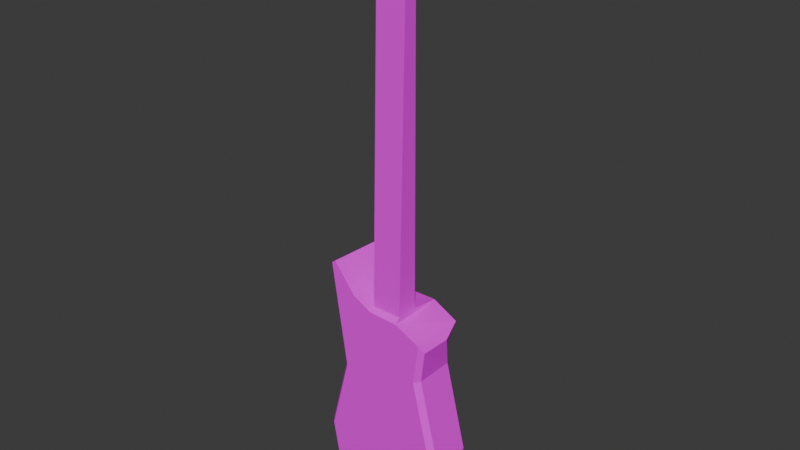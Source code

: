 # Source: WeaponGuitar.blend  (saved by Blender 4.2.66; exported with 4.5.12 LTS)
import bpy
from mathutils import Matrix  # noqa: F401  (used for matrix-valued properties, if any)

bpy.ops.wm.read_factory_settings(use_empty=True)
scene = bpy.context.scene
scene.name = 'Scene'

# ---- collections
col_collection = bpy.data.collections.new('Collection'); scene.collection.children.link(col_collection)

# ---- images (referenced by path relative to the original .blend; pixels are not part of the script)
import os
ASSET_DIR = os.environ.get("B2B_ASSET_DIR", "")  # directory of the original .blend (textures are referenced by path, not embedded)
HERE = os.path.dirname(os.path.abspath(__file__))  # packed textures are extracted next to this script under _unpacked/

def load_image(name, relpath, width, height, colorspace="sRGB"):
    """Load a texture the original file referenced (path relative to the .blend, or extracted next to this script)."""
    p = next((c for c in (os.path.join(HERE, relpath), os.path.join(ASSET_DIR, relpath)) if relpath and os.path.exists(c)), "")
    if p:
        img = bpy.data.images.load(p, check_existing=True)
        img.name = name
    else:  # same state as the original file: an image datablock whose file is absent (Cycles renders it pink)
        img = bpy.data.images.new(name, width, height)
        img.source = "FILE"
        img.filepath = "//" + (relpath or name)
    img.colorspace_settings.name = colorspace
    return img
img_maidguitar = load_image('MaidGuitar', 'MaidGuitar.png', 1024, 1024, 'sRGB')

# ---- materials (node trees are filled in below, after node groups)
mat_maidguitar = bpy.data.materials.new('MaidGuitar')

# ---- material node trees
mat_maidguitar.use_nodes = True; mat_maidguitar.node_tree.nodes.clear()
_N = mat_maidguitar.node_tree.nodes; _L = mat_maidguitar.node_tree.links
n0 = _N.new('ShaderNodeBsdfPrincipled'); n0.name = 'Principled BSDF'; n0.location = (10, 300)
n1 = _N.new('ShaderNodeOutputMaterial'); n1.name = 'Material Output'; n1.location = (300, 300)
n2 = _N.new('ShaderNodeTexImage'); n2.name = 'Image Texture'; n2.location = (-280, 280)
n2.image = img_maidguitar
_L.new(n0.outputs[0], n1.inputs[0])
_L.new(n2.outputs[0], n0.inputs[0])
n1.is_active_output = True

# ---- world
world_world = bpy.data.worlds.new('World'); scene.world = world_world
world_world.use_nodes = True; world_world.node_tree.nodes.clear()
_N = world_world.node_tree.nodes; _L = world_world.node_tree.links
n0 = _N.new('ShaderNodeOutputWorld'); n0.name = 'World Output'; n0.location = (300, 300)
n1 = _N.new('ShaderNodeBackground'); n1.name = 'Background'; n1.location = (10, 300)
n1.inputs[0].default_value = (0.05088, 0.05088, 0.05088, 1.0)
_L.new(n1.outputs[0], n0.inputs[0])
n0.is_active_output = True
world_world.color = (0.05088, 0.05088, 0.05088)
world_world.sun_shadow_jitter_overblur = 0.0

# ---- meshes
me_cube_001 = bpy.data.meshes.new('Cube.001')
me_cube_001.from_pydata([(-0.2456, 1.207, -1.015), (-0.2456, 1.316, 0.6097), (-0.2552, -1.173, -1.015), (-0.2552, -1.173, 0.6062), (-0.2552, -1.173, -0.007684), (-0.2456, 1.207, -0.007684), (-0.6019, 1.207, -1.008), (-0.5303, -1.173, 0.7053), (-0.5177, -1.173, -0.05135), (-0.4779, 1.207, 0.7043), (-0.6019, -1.173, -1.008), (-0.5177, 1.207, -0.05135), (0.165, 1.365, 0.6027), (0.1681, -1.173, -1.022), (0.165, 1.207, 0.036), (0.165, 1.207, -1.022), (0.1681, -1.173, 0.5936), (0.1681, -1.173, 0.036), (0.165, -0.01107, 3.448), (-0.2552, -0.618, 3.448), (-0.8186, -1.173, -1.005), (-0.8186, 1.207, -1.005), (0.6472, -1.173, -1.026), (0.6472, 1.207, -1.026), (0.5098, -1.173, 0.4786), (0.5566, 1.207, 0.4966), (-0.8443, -1.173, 0.9839), (-0.7957, 1.207, 0.986), (-0.6809, -1.173, -0.07192), (-0.7477, -0.9444, -0.08035), (-0.9592, -1.173, -0.8179), (-1.003, -0.9444, -0.7602), (-0.8906, -0.9444, -1.208), (-0.8727, -1.173, -1.158), (-0.9569, -0.7611, 0.9255), (-0.899, -1.173, 0.9558), (-0.7477, 0.9185, -0.08035), (-0.6494, 1.207, -0.06796), (-0.8643, 1.207, -1.134), (-0.8906, 0.9186, -1.208), (-1.003, 0.9186, -0.7602), (-0.9388, 1.207, -0.845), (-0.8628, 1.207, 0.9509), (-0.9148, 1.085, 0.9247), (0.3688, 1.207, 0.06046), (0.5213, 0.8435, 0.0797), (0.712, 1.207, -0.9335), (0.8201, 0.8583, -0.7799), (0.7207, 0.863, -1.183), (0.6711, 1.207, -1.077), (0.6211, 0.338, 0.4132), (0.5566, 1.207, 0.4966), (0.5213, -0.9311, 0.0797), (0.4495, -1.173, 0.07064), (0.6974, -1.173, -1.133), (0.7207, -0.9396, -1.183), (0.8201, -0.9377, -0.7799), (0.7693, -1.173, -0.8521), (0.5284, -1.173, 0.4567), (0.584, -0.974, 0.3939), (-0.03986, 0.9529, -1.393), (-0.2456, 1.207, -1.352), (-0.03986, -0.9529, -1.393), (-0.2552, -1.173, -1.352), (-0.3387, 0.9529, -1.43), (-0.3629, 1.207, -1.391), (-0.3629, -1.173, -1.391), (-0.3387, -0.9529, -1.43), (0.259, -0.9529, -1.355), (0.1681, -1.173, -1.313), (0.165, 1.207, -1.313), (0.259, 0.9529, -1.355), (-0.5595, -0.9529, -1.458), (-0.6141, -1.173, -1.423), (-0.5911, -0.9236, -1.462), (-0.6741, -0.9444, -1.43), (-0.5911, 0.8978, -1.462), (-0.6741, 0.9187, -1.43), (-0.5314, 0.9529, -1.455), (-0.586, 1.207, -1.419), (0.3322, 0.9529, -1.346), (0.4, 1.207, -1.299), (0.5114, 0.8373, -1.323), (0.6104, 0.8632, -1.274), (0.5114, -0.9128, -1.323), (0.6104, -0.9396, -1.274), (0.4455, -0.9529, -1.331), (0.5128, -1.173, -1.285), (-0.2456, -0.01107, 3.448), (0.1681, -0.618, 3.448), (-0.2456, 0.05252, 0.6435), (0.165, 0.05252, 0.6435), (-0.2552, -0.9493, 0.6435), (0.1681, -0.9493, 0.6435), (0.2193, -0.618, 3.576), (-0.3072, -0.618, 3.576), (-0.2953, -0.01107, 3.576), (0.2155, -0.01107, 3.576), (0.1768, -0.618, 4.113), (-0.264, -0.618, 4.113), (-0.254, -0.01107, 4.113), (0.1735, -0.01107, 4.113), (0.2282, -0.618, 4.269), (-0.3163, -0.618, 4.269), (-0.304, -0.01107, 4.269), (0.2243, -0.01107, 4.269), (-0.285, -0.01107, 3.71), (-0.2747, -0.01107, 3.844), (-0.2644, -0.01107, 3.979), (0.184, -0.01107, 3.979), (0.1945, -0.01107, 3.844), (0.205, -0.01107, 3.71), (-0.2964, -0.618, 3.71), (-0.2856, -0.618, 3.844), (-0.2748, -0.618, 3.979), (0.2087, -0.618, 3.71), (0.198, -0.618, 3.844), (0.1874, -0.618, 3.979), (-0.4065, -0.01107, 3.576), (-0.4236, -0.618, 3.576), (0.3285, -0.01107, 3.576), (0.334, -0.618, 3.576), (-0.3472, -0.01107, 4.113), (-0.3615, -0.618, 4.113), (0.2682, -0.01107, 4.113), (0.2728, -0.618, 4.113), (-0.362, -0.01107, 3.979), (0.3134, -0.01107, 3.71), (-0.377, -0.618, 3.979), (0.2881, -0.618, 3.979), (-0.3917, -0.01107, 3.71), (0.2832, -0.01107, 3.979), (-0.4081, -0.618, 3.71), (0.3187, -0.618, 3.71), (0.165, 0.04457, 0.9941), (0.165, 0.03662, 1.345), (0.165, 0.02867, 1.695), (0.165, 0.02072, 2.046), (0.165, 0.01278, 2.396), (0.165, 0.004827, 2.747), (0.165, -0.003121, 3.097), (0.1681, -0.9079, 0.9941), (0.1681, -0.8665, 1.345), (0.1681, -0.8251, 1.695), (0.1681, -0.7836, 2.046), (0.1681, -0.7422, 2.396), (0.1681, -0.7008, 2.747), (0.1681, -0.6594, 3.097), (-0.2456, -0.003121, 3.097), (-0.2456, 0.004827, 2.747), (-0.2456, 0.01278, 2.396), (-0.2456, 0.02072, 2.046), (-0.2456, 0.02867, 1.695), (-0.2456, 0.03662, 1.345), (-0.2456, 0.04457, 0.9941), (-0.2552, -0.6594, 3.097), (-0.2552, -0.7008, 2.747), (-0.2552, -0.7422, 2.396), (-0.2552, -0.7836, 2.046), (-0.2552, -0.8251, 1.695), (-0.2552, -0.8665, 1.345), (-0.2552, -0.9079, 0.9941)], [], [(9, 27, 26, 7), (45, 50, 59, 52), (38, 41, 21), (29, 34, 43, 36), (31, 29, 36, 40), (47, 45, 52, 56), (46, 49, 23), (30, 33, 20), (73, 33, 32, 75), (10, 8, 28, 30, 20), (14, 12, 25, 51, 44), (10, 20, 33, 73, 66), (38, 21, 6, 65, 79), (2, 10, 66, 63), (6, 11, 5, 0), (13, 17, 4, 2), (60, 71, 68, 62), (17, 16, 3, 4), (11, 9, 1, 5), (38, 79, 77, 39), (54, 22, 13, 69, 87), (13, 2, 63, 69), (2, 4, 8, 10), (1, 9, 7, 3), (4, 3, 7, 8), (15, 14, 44, 46, 23), (53, 58, 24, 16, 17), (54, 87, 85, 55), (54, 57, 22), (64, 60, 62, 67), (0, 5, 14, 15), (6, 0, 61, 65), (5, 1, 12, 14), (26, 27, 42, 43, 34, 35), (39, 32, 31, 40), (76, 78, 64, 67, 72, 74), (55, 48, 47, 56), (25, 24, 58, 59, 50, 51), (71, 80, 82, 84, 86, 68), (25, 12, 16, 24), (37, 42, 27, 9, 11), (31, 32, 33, 30), (32, 39, 77, 75), (30, 28, 29, 31), (34, 29, 28, 35), (8, 7, 26, 35, 28), (39, 40, 41, 38), (81, 49, 48, 83), (37, 41, 40, 36), (42, 37, 36, 43), (21, 41, 37, 11, 6), (47, 48, 49, 46), (48, 55, 85, 83), (46, 44, 45, 47), (44, 51, 50, 45), (15, 23, 49, 81, 70), (55, 56, 57, 54), (53, 57, 56, 52), (58, 53, 52, 59), (22, 57, 53, 17, 13), (71, 60, 61, 70), (67, 62, 63, 66), (60, 64, 65, 61), (62, 68, 69, 63), (74, 72, 73, 75), (66, 73, 72, 67), (78, 76, 77, 79), (75, 77, 76, 74), (79, 65, 64, 78), (82, 80, 81, 83), (70, 81, 80, 71), (86, 84, 85, 87), (83, 85, 84, 82), (87, 69, 68, 86), (0, 15, 70, 61), (140, 148, 88, 18), (148, 155, 19, 88), (155, 147, 89, 19), (147, 140, 18, 89), (89, 18, 97, 94), (16, 12, 91, 93), (3, 16, 93, 92), (1, 3, 92, 90), (12, 1, 90, 91), (109, 108, 100, 101), (88, 19, 95, 96), (18, 88, 96, 97), (19, 89, 94, 95), (100, 99, 103, 104), (111, 115, 133, 127), (114, 117, 98, 99), (97, 111, 127, 120), (102, 105, 104, 103), (99, 98, 102, 103), (98, 101, 105, 102), (101, 100, 104, 105), (112, 106, 130, 132), (115, 111, 110, 116), (116, 110, 109, 117), (95, 94, 115, 112), (112, 115, 116, 113), (113, 116, 117, 114), (109, 101, 124, 131), (106, 112, 113, 107), (107, 113, 114, 108), (97, 96, 106, 111), (111, 106, 107, 110), (110, 107, 108, 109), (126, 128, 123, 122), (129, 131, 124, 125), (121, 120, 127, 133), (118, 119, 132, 130), (114, 99, 123, 128), (108, 114, 128, 126), (98, 117, 129, 125), (95, 112, 132, 119), (117, 109, 131, 129), (106, 96, 118, 130), (96, 95, 119, 118), (99, 100, 122, 123), (94, 97, 120, 121), (115, 94, 121, 133), (101, 98, 125, 124), (100, 108, 126, 122), (93, 91, 134, 141), (141, 134, 135, 142), (142, 135, 136, 143), (143, 136, 137, 144), (144, 137, 138, 145), (145, 138, 139, 146), (146, 139, 140, 147), (92, 93, 141, 161), (161, 141, 142, 160), (160, 142, 143, 159), (159, 143, 144, 158), (158, 144, 145, 157), (157, 145, 146, 156), (156, 146, 147, 155), (90, 92, 161, 154), (154, 161, 160, 153), (153, 160, 159, 152), (152, 159, 158, 151), (151, 158, 157, 150), (150, 157, 156, 149), (149, 156, 155, 148), (91, 90, 154, 134), (134, 154, 153, 135), (135, 153, 152, 136), (136, 152, 151, 137), (137, 151, 150, 138), (138, 150, 149, 139), (139, 149, 148, 140)])
_uv = me_cube_001.uv_layers.new(name='UVMap')
_uv.uv.foreach_set('vector', [0.8782, 0.01681, 0.9184, 0.01639, 0.9233, 0.3114, 0.8836, 0.3118, 0.7831, 0.4233, 0.8248, 0.486, 0.8223, 0.6486, 0.7831, 0.6433, 0.6455, 0.2637, 0.6402, 0.2271, 0.6528, 0.2484, 0.3537, 0.5074, 0.3761, 0.3815, 0.6049, 0.3818, 0.5846, 0.5073, 0.3531, 0.5898, 0.3537, 0.5074, 0.5846, 0.5073, 0.584, 0.5898, 0.6778, 0.4216, 0.7831, 0.4233, 0.7831, 0.6433, 0.6778, 0.6443, 0.8424, 0.2601, 0.8354, 0.2772, 0.8332, 0.2706, 0.2156, 0.5996, 0.2101, 0.6427, 0.2011, 0.6247, 0.3256, 0.6744, 0.325, 0.6399, 0.3533, 0.646, 0.3537, 0.675, 0.1745, 0.6283, 0.1497, 0.5119, 0.1701, 0.512, 0.2156, 0.5996, 0.2011, 0.6247, 0.788, 0.1334, 0.7956, 0.06334, 0.8424, 0.08184, 0.8424, 0.08184, 0.8134, 0.1331, 0.1745, 0.6283, 0.2011, 0.6247, 0.2101, 0.6427, 0.1822, 0.6792, 0.1508, 0.6791, 0.6455, 0.2637, 0.6528, 0.2484, 0.6795, 0.2517, 0.7038, 0.3022, 0.6759, 0.3026, 0.1319, 0.6344, 0.1745, 0.6283, 0.1508, 0.6791, 0.137, 0.6759, 0.6795, 0.2517, 0.7027, 0.135, 0.7368, 0.1332, 0.7233, 0.2573, 0.07995, 0.6416, 0.06405, 0.5115, 0.1168, 0.5105, 0.1319, 0.6344, 0.7236, 0.9439, 0.6863, 0.9439, 0.6863, 0.7077, 0.7236, 0.7077, 0.06405, 0.5115, 0.05567, 0.4429, 0.1075, 0.435, 0.1168, 0.5105, 0.7027, 0.135, 0.7177, 0.04239, 0.7451, 0.05703, 0.7368, 0.1332, 0.62, 0.6369, 0.6206, 0.6741, 0.5847, 0.6749, 0.5842, 0.646, 0.01649, 0.6633, 0.02105, 0.6493, 0.07995, 0.6416, 0.08432, 0.6774, 0.04149, 0.6792, 0.07995, 0.6416, 0.1319, 0.6344, 0.137, 0.6759, 0.08432, 0.6774, 0.1319, 0.6344, 0.1168, 0.5105, 0.1497, 0.5119, 0.1745, 0.6283, 0.8492, 0.003423, 0.8782, 0.01681, 0.8836, 0.3118, 0.8492, 0.3119, 0.1168, 0.5105, 0.1075, 0.435, 0.1399, 0.4187, 0.1497, 0.5119, 0.7738, 0.2637, 0.788, 0.1334, 0.8134, 0.1331, 0.8424, 0.2601, 0.8332, 0.2706, 0.0289, 0.5115, 0.01338, 0.4652, 0.01534, 0.4622, 0.05567, 0.4429, 0.06405, 0.5115, 0.6298, 0.6803, 0.6542, 0.6803, 0.642, 0.7093, 0.6275, 0.7092, 0.01649, 0.6633, 0.003423, 0.6298, 0.02105, 0.6493, 0.7609, 0.9439, 0.7236, 0.9439, 0.7236, 0.7077, 0.7609, 0.7077, 0.7233, 0.2573, 0.7368, 0.1332, 0.788, 0.1334, 0.7738, 0.2637, 0.6795, 0.2517, 0.7233, 0.2573, 0.7188, 0.2989, 0.7038, 0.3022, 0.7368, 0.1332, 0.7451, 0.05703, 0.7956, 0.06334, 0.788, 0.1334, 0.9233, 0.3114, 0.9184, 0.01639, 0.9266, 0.01649, 0.9329, 0.03175, 0.9373, 0.2605, 0.93, 0.3115, 0.5842, 0.646, 0.3533, 0.646, 0.3531, 0.5898, 0.584, 0.5898, 0.7924, 0.9371, 0.7849, 0.9439, 0.7609, 0.9439, 0.7609, 0.7077, 0.7884, 0.7077, 0.7924, 0.7113, 0.6275, 0.6445, 0.6275, 0.421, 0.6778, 0.4216, 0.6778, 0.6443, 0.9478, 0.3979, 0.9539, 0.6929, 0.9515, 0.693, 0.9445, 0.6684, 0.9397, 0.5058, 0.9478, 0.3979, 0.6863, 0.9439, 0.6771, 0.9439, 0.6548, 0.9296, 0.6548, 0.7126, 0.663, 0.7076, 0.6863, 0.7077, 0.9478, 0.3979, 0.9966, 0.3781, 0.9966, 0.6926, 0.9539, 0.6929, 0.6862, 0.1353, 0.6736, 0.006849, 0.6823, 0.003423, 0.7177, 0.04239, 0.7027, 0.135, 0.3531, 0.5898, 0.3533, 0.646, 0.325, 0.6399, 0.3248, 0.5972, 0.3533, 0.646, 0.5842, 0.646, 0.5847, 0.6749, 0.3537, 0.675, 0.3248, 0.5972, 0.3256, 0.5068, 0.3537, 0.5074, 0.3531, 0.5898, 0.3761, 0.3815, 0.3537, 0.5074, 0.3256, 0.5068, 0.3252, 0.3781, 0.1497, 0.5119, 0.1399, 0.4187, 0.1744, 0.3797, 0.1815, 0.3823, 0.1701, 0.512, 0.5842, 0.646, 0.584, 0.5898, 0.6199, 0.6007, 0.62, 0.6369, 0.6683, 0.9754, 0.6325, 0.9753, 0.6275, 0.9327, 0.642, 0.9327, 0.6206, 0.5065, 0.6199, 0.6007, 0.584, 0.5898, 0.5846, 0.5073, 0.6202, 0.3789, 0.6206, 0.5065, 0.5846, 0.5073, 0.6049, 0.3818, 0.6528, 0.2484, 0.6402, 0.2271, 0.6862, 0.1353, 0.7027, 0.135, 0.6795, 0.2517, 0.6778, 0.4216, 0.6275, 0.421, 0.6404, 0.3783, 0.6583, 0.3783, 0.6275, 0.9327, 0.6275, 0.7092, 0.642, 0.7093, 0.642, 0.9327, 0.6583, 0.3783, 0.7801, 0.3781, 0.7831, 0.4233, 0.6778, 0.4216, 0.7801, 0.3781, 0.8349, 0.3782, 0.8248, 0.486, 0.7831, 0.4233, 0.7738, 0.2637, 0.8332, 0.2706, 0.8354, 0.2772, 0.7991, 0.301, 0.7699, 0.2996, 0.6275, 0.6445, 0.6778, 0.6443, 0.6686, 0.6734, 0.6335, 0.6734, 0.7817, 0.6732, 0.6686, 0.6734, 0.6778, 0.6443, 0.7831, 0.6433, 0.8298, 0.6732, 0.7817, 0.6732, 0.7831, 0.6433, 0.8223, 0.6486, 0.02105, 0.6493, 0.003423, 0.6298, 0.0289, 0.5115, 0.06405, 0.5115, 0.07995, 0.6416, 0.6863, 0.9439, 0.7236, 0.9439, 0.7486, 0.9754, 0.6974, 0.9754, 0.7609, 0.7077, 0.7236, 0.7077, 0.7497, 0.6803, 0.7635, 0.6804, 0.7236, 0.9439, 0.7609, 0.9439, 0.7635, 0.9754, 0.7486, 0.9754, 0.7236, 0.7077, 0.6863, 0.7077, 0.6971, 0.6803, 0.7497, 0.6803, 0.7924, 0.7113, 0.7884, 0.7077, 0.7948, 0.6804, 0.8023, 0.7087, 0.7635, 0.6804, 0.7948, 0.6804, 0.7884, 0.7077, 0.7609, 0.7077, 0.7849, 0.9439, 0.7924, 0.9371, 0.8023, 0.9396, 0.7913, 0.9754, 0.8023, 0.7087, 0.8023, 0.9396, 0.7924, 0.9371, 0.7924, 0.7113, 0.7913, 0.9754, 0.7635, 0.9754, 0.7609, 0.9439, 0.7849, 0.9439, 0.6548, 0.9296, 0.6771, 0.9439, 0.6683, 0.9754, 0.642, 0.9327, 0.6974, 0.9754, 0.6683, 0.9754, 0.6771, 0.9439, 0.6863, 0.9439, 0.663, 0.7076, 0.6548, 0.7126, 0.642, 0.7093, 0.6542, 0.6803, 0.642, 0.9327, 0.642, 0.7093, 0.6548, 0.7126, 0.6548, 0.9296, 0.6542, 0.6803, 0.6971, 0.6803, 0.6863, 0.7077, 0.663, 0.7076, 0.7233, 0.2573, 0.7738, 0.2637, 0.7699, 0.2996, 0.7188, 0.2989, 0.9126, 0.5233, 0.8617, 0.5233, 0.8617, 0.4799, 0.9126, 0.4799, 0.4705, 0.06316, 0.3892, 0.063, 0.3944, 0.01962, 0.4696, 0.01977, 0.2955, 0.525, 0.243, 0.525, 0.243, 0.4815, 0.2955, 0.4815, 0.2532, 0.0629, 0.1718, 0.0632, 0.1726, 0.01977, 0.2479, 0.01949, 0.2479, 0.01949, 0.1726, 0.01977, 0.1726, 0.003705, 0.2478, 0.003423, 0.318, 0.3729, 0.003423, 0.3729, 0.166, 0.3672, 0.2902, 0.3668, 0.668, 0.3095, 0.668, 0.362, 0.6402, 0.3619, 0.6402, 0.3095, 0.6333, 0.3713, 0.3248, 0.3713, 0.3526, 0.3667, 0.4767, 0.3669, 0.3248, 0.6818, 0.3757, 0.6879, 0.3757, 0.8444, 0.3248, 0.8443, 0.9149, 0.4141, 0.8594, 0.4141, 0.8606, 0.3974, 0.9136, 0.3974, 0.4696, 0.01977, 0.3944, 0.01962, 0.3943, 0.003423, 0.4695, 0.003592, 0.9126, 0.4799, 0.8617, 0.4799, 0.8555, 0.464, 0.9188, 0.464, 0.2955, 0.4815, 0.243, 0.4815, 0.2366, 0.4656, 0.3019, 0.4656, 0.5565, 0.6818, 0.5565, 0.757, 0.5369, 0.7572, 0.5369, 0.6819, 0.1501, 0.686, 0.1501, 0.7612, 0.1365, 0.7613, 0.1367, 0.6861, 0.2979, 0.4157, 0.2406, 0.4157, 0.2419, 0.399, 0.2965, 0.399, 0.9188, 0.464, 0.9175, 0.4474, 0.931, 0.4474, 0.9328, 0.464, 0.3826, 0.757, 0.383, 0.6818, 0.4485, 0.6818, 0.45, 0.757, 0.2965, 0.399, 0.2419, 0.399, 0.2355, 0.3797, 0.303, 0.3797, 0.5829, 0.6818, 0.5829, 0.7571, 0.5634, 0.757, 0.5634, 0.6818, 0.9136, 0.3974, 0.8606, 0.3974, 0.8545, 0.3781, 0.9199, 0.3781, 0.1158, 0.7612, 0.1158, 0.686, 0.129, 0.6863, 0.1297, 0.7615, 0.4901, 0.6818, 0.4901, 0.757, 0.4735, 0.757, 0.4735, 0.6818, 0.4735, 0.6818, 0.4735, 0.757, 0.4569, 0.7571, 0.4569, 0.6818, 0.3019, 0.4656, 0.2366, 0.4656, 0.238, 0.449, 0.3006, 0.449, 0.3006, 0.449, 0.238, 0.449, 0.2393, 0.4323, 0.2992, 0.4323, 0.2992, 0.4323, 0.2393, 0.4323, 0.2406, 0.4157, 0.2979, 0.4157, 0.9149, 0.4141, 0.9136, 0.3974, 0.9254, 0.3974, 0.9272, 0.4141, 0.53, 0.6819, 0.53, 0.7571, 0.5135, 0.7571, 0.5135, 0.6818, 0.5135, 0.6818, 0.5135, 0.7571, 0.4969, 0.757, 0.4969, 0.6818, 0.9188, 0.464, 0.8555, 0.464, 0.8568, 0.4474, 0.9175, 0.4474, 0.9175, 0.4474, 0.8568, 0.4474, 0.8581, 0.4307, 0.9162, 0.4307, 0.9162, 0.4307, 0.8581, 0.4307, 0.8594, 0.4141, 0.9149, 0.4141, 0.05021, 0.7613, 0.05021, 0.686, 0.06673, 0.686, 0.06673, 0.7613, 0.6063, 0.6818, 0.6063, 0.757, 0.5898, 0.757, 0.5898, 0.6818, 0.02, 0.686, 0.02, 0.7612, 0.003423, 0.7612, 0.003424, 0.686, 0.02684, 0.7613, 0.02684, 0.686, 0.04336, 0.686, 0.04336, 0.7613, 0.2979, 0.4157, 0.2965, 0.399, 0.3086, 0.399, 0.3106, 0.4157, 0.157, 0.7615, 0.157, 0.6862, 0.1696, 0.686, 0.169, 0.7613, 0.2419, 0.399, 0.2406, 0.4157, 0.2281, 0.4157, 0.23, 0.399, 0.3019, 0.4656, 0.3006, 0.449, 0.3144, 0.449, 0.3163, 0.4656, 0.1889, 0.6861, 0.1889, 0.7613, 0.1766, 0.7612, 0.1765, 0.686, 0.8568, 0.4474, 0.8555, 0.464, 0.8417, 0.464, 0.8436, 0.4474, 0.07357, 0.7615, 0.07357, 0.6863, 0.08796, 0.686, 0.08731, 0.7613, 0.1957, 0.7612, 0.1957, 0.686, 0.2073, 0.6862, 0.2078, 0.7614, 0.109, 0.6861, 0.109, 0.7613, 0.09501, 0.7612, 0.0948, 0.686, 0.238, 0.449, 0.2366, 0.4656, 0.2224, 0.4656, 0.2243, 0.449, 0.821, 0.6803, 0.821, 0.7555, 0.8092, 0.7555, 0.8093, 0.6803, 0.8606, 0.3974, 0.8594, 0.4141, 0.8473, 0.4141, 0.8491, 0.3974, 0.2902, 0.3668, 0.166, 0.3672, 0.1669, 0.3238, 0.2849, 0.3234, 0.2849, 0.3234, 0.1669, 0.3238, 0.1677, 0.2804, 0.2796, 0.28, 0.2796, 0.28, 0.1677, 0.2804, 0.1685, 0.2369, 0.2743, 0.2365, 0.2743, 0.2365, 0.1685, 0.2369, 0.1693, 0.1935, 0.269, 0.1931, 0.269, 0.1931, 0.1693, 0.1935, 0.1702, 0.1501, 0.2638, 0.1497, 0.2638, 0.1497, 0.1702, 0.1501, 0.171, 0.1066, 0.2585, 0.1063, 0.2585, 0.1063, 0.171, 0.1066, 0.1718, 0.0632, 0.2532, 0.0629, 0.2955, 0.8301, 0.243, 0.8301, 0.243, 0.7865, 0.2955, 0.7865, 0.2955, 0.7865, 0.243, 0.7865, 0.243, 0.743, 0.2955, 0.743, 0.2955, 0.743, 0.243, 0.743, 0.243, 0.6994, 0.2955, 0.6994, 0.2955, 0.6994, 0.243, 0.6994, 0.243, 0.6558, 0.2955, 0.6558, 0.2955, 0.6558, 0.243, 0.6558, 0.243, 0.6122, 0.2955, 0.6122, 0.2955, 0.6122, 0.243, 0.6122, 0.243, 0.5686, 0.2955, 0.5686, 0.2955, 0.5686, 0.243, 0.5686, 0.243, 0.525, 0.2955, 0.525, 0.4767, 0.3669, 0.3526, 0.3667, 0.3578, 0.3233, 0.4759, 0.3235, 0.4759, 0.3235, 0.3578, 0.3233, 0.363, 0.2799, 0.475, 0.2801, 0.475, 0.2801, 0.363, 0.2799, 0.3682, 0.2365, 0.4741, 0.2367, 0.4741, 0.2367, 0.3682, 0.2365, 0.3735, 0.1931, 0.4732, 0.1933, 0.4732, 0.1933, 0.3735, 0.1931, 0.3787, 0.1498, 0.4723, 0.1499, 0.4723, 0.1499, 0.3787, 0.1498, 0.3839, 0.1064, 0.4714, 0.1066, 0.4714, 0.1066, 0.3839, 0.1064, 0.3892, 0.063, 0.4705, 0.06316, 0.9126, 0.8274, 0.8617, 0.8274, 0.8617, 0.784, 0.9126, 0.784, 0.9126, 0.784, 0.8617, 0.784, 0.8617, 0.7405, 0.9126, 0.7405, 0.9126, 0.7405, 0.8617, 0.7405, 0.8617, 0.6971, 0.9126, 0.6971, 0.9126, 0.6971, 0.8617, 0.6971, 0.8617, 0.6537, 0.9126, 0.6537, 0.9126, 0.6537, 0.8617, 0.6537, 0.8617, 0.6102, 0.9126, 0.6102, 0.9126, 0.6102, 0.8617, 0.6102, 0.8617, 0.5668, 0.9126, 0.5668, 0.9126, 0.5668, 0.8617, 0.5668, 0.8617, 0.5233, 0.9126, 0.5233])
me_cube_001.materials.append(mat_maidguitar)
me_cube_001.update()

# ---- objects
ob_cube = bpy.data.objects.new('Cube', me_cube_001)

# ---- transforms, parenting, visibility, modifiers, constraints
ob_cube.location = (0.0, 0.0, 0.0)
ob_cube.scale = (0.6929, 0.2147, 1.0)

# ---- collection membership
col_collection.objects.link(ob_cube)

# ---- scene / render settings (as saved in the file)
scene.frame_start = 1; scene.frame_end = 250; scene.frame_set(1)
scene.render.engine = 'BLENDER_EEVEE_NEXT'
bpy.context.view_layer.update()

# ---- added for rendering (the .blend has no active camera and no usable light): camera, sun
cam_auto = bpy.data.cameras.new('AutoCamera')
cam_auto.lens = 50.0
cam_auto.sensor_width = 36.0
cam_auto.clip_end = 1000.0
ob_auto_camera = bpy.data.objects.new('AutoCamera', cam_auto)
scene.collection.objects.link(ob_auto_camera)
ob_auto_camera.location = (5.38983, -6.52309, 5.76589)
ob_auto_camera.rotation_euler = (1.09748, -7.21219e-08, 0.694738)
scene.camera = ob_auto_camera
light_auto_sun = bpy.data.lights.new('AutoSun', 'SUN')
light_auto_sun.energy = 3.0
light_auto_sun.angle = 0.0523599
ob_auto_sun = bpy.data.objects.new('AutoSun', light_auto_sun)
scene.collection.objects.link(ob_auto_sun)
ob_auto_sun.rotation_euler = (0.872665, 0.174533, 0.523599)
bpy.context.view_layer.update()
